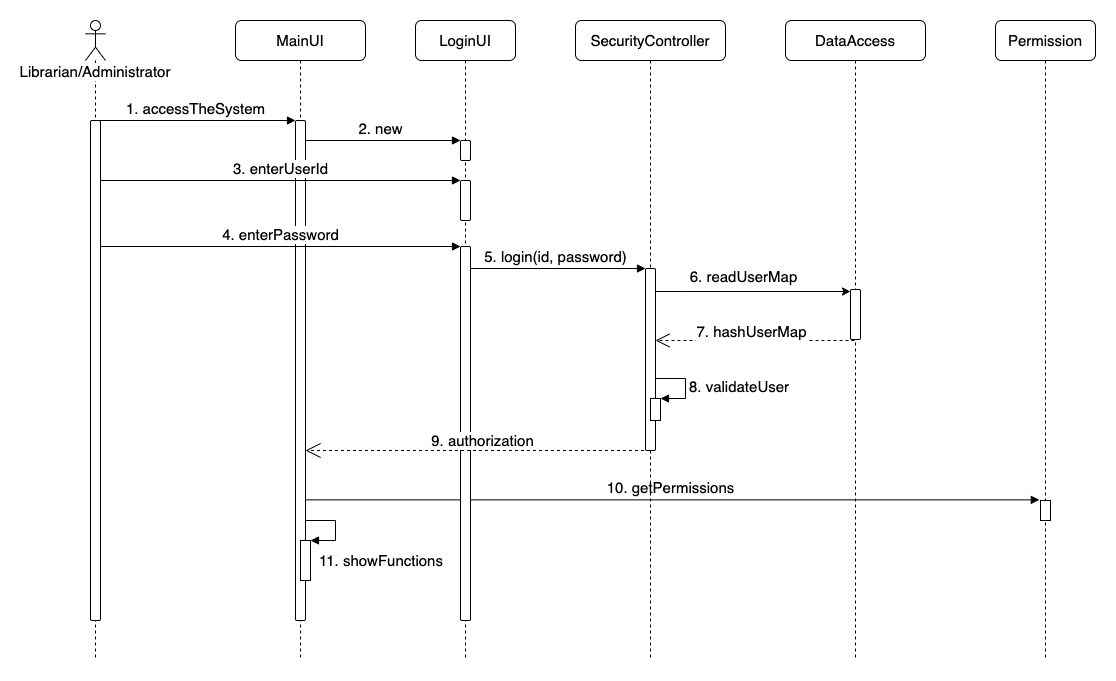

The diagram above was exported from draw.io. Its source (the exported page's mxGraphModel, read from the mxfile embedded in the PNG):
<mxGraphModel dx="973" dy="656" grid="1" gridSize="10" guides="1" tooltips="1" connect="1" arrows="1" fold="1" page="1" pageScale="1" pageWidth="850" pageHeight="1100" math="0" shadow="0">
  <root>
    <mxCell id="0" />
    <mxCell id="1" parent="0" />
    <mxCell id="vdrudklm06fhDzV8uTsP-3" value="2. new" style="html=1;verticalAlign=bottom;endArrow=block;entryX=0;entryY=0;rounded=0;fontSize=15;" parent="1" source="jF8OkUva9RoHfPrsRbQa-4" target="vdrudklm06fhDzV8uTsP-2" edge="1">
      <mxGeometry relative="1" as="geometry">
        <mxPoint x="375" y="160" as="sourcePoint" />
      </mxGeometry>
    </mxCell>
    <mxCell id="CEMpFND5-ZlIWbiartX5-4" value="&lt;font style=&quot;font-size: 15px&quot;&gt;10. getPermissions&lt;/font&gt;" style="html=1;verticalAlign=bottom;endArrow=block;entryX=-0.118;entryY=-0.032;rounded=0;entryDx=0;entryDy=0;entryPerimeter=0;" parent="1" target="CEMpFND5-ZlIWbiartX5-3" edge="1" source="jF8OkUva9RoHfPrsRbQa-4">
      <mxGeometry relative="1" as="geometry">
        <mxPoint x="284.5" y="601" as="sourcePoint" />
        <mxPoint x="885" y="601" as="targetPoint" />
      </mxGeometry>
    </mxCell>
    <mxCell id="jF8OkUva9RoHfPrsRbQa-22" value="5. login(id, password)" style="html=1;verticalAlign=bottom;endArrow=block;entryX=0;entryY=0;rounded=0;fontSize=15;" parent="1" target="jF8OkUva9RoHfPrsRbQa-21" edge="1">
      <mxGeometry relative="1" as="geometry">
        <mxPoint x="449.5" y="288" as="sourcePoint" />
      </mxGeometry>
    </mxCell>
    <mxCell id="jF8OkUva9RoHfPrsRbQa-2" value="Librarian/Administrator" style="shape=umlLifeline;participant=umlActor;perimeter=lifelinePerimeter;whiteSpace=wrap;html=1;container=1;collapsible=0;recursiveResize=0;verticalAlign=top;spacingTop=36;outlineConnect=0;sketch=0;shadow=0;rounded=0;glass=0;gradientColor=none;fontSize=15;spacing=2;labelBackgroundColor=default;" parent="1" vertex="1">
      <mxGeometry x="70" y="40" width="20" height="640" as="geometry" />
    </mxCell>
    <mxCell id="jF8OkUva9RoHfPrsRbQa-9" value="" style="html=1;points=[];perimeter=orthogonalPerimeter;rounded=1;shadow=0;glass=0;sketch=0;fontSize=15;gradientColor=none;" parent="jF8OkUva9RoHfPrsRbQa-2" vertex="1">
      <mxGeometry x="5" y="100" width="10" height="500" as="geometry" />
    </mxCell>
    <mxCell id="jF8OkUva9RoHfPrsRbQa-4" value="MainUI" style="shape=umlLifeline;perimeter=lifelinePerimeter;whiteSpace=wrap;html=1;container=1;collapsible=0;recursiveResize=0;outlineConnect=0;rounded=1;shadow=0;glass=0;sketch=0;fontSize=15;gradientColor=none;" parent="1" vertex="1">
      <mxGeometry x="220" y="40" width="130" height="640" as="geometry" />
    </mxCell>
    <mxCell id="jF8OkUva9RoHfPrsRbQa-6" value="" style="html=1;points=[];perimeter=orthogonalPerimeter;rounded=1;shadow=0;glass=0;sketch=0;fontSize=15;gradientColor=none;" parent="jF8OkUva9RoHfPrsRbQa-4" vertex="1">
      <mxGeometry x="60" y="100" width="10" height="500" as="geometry" />
    </mxCell>
    <mxCell id="CEMpFND5-ZlIWbiartX5-10" value="" style="html=1;points=[];perimeter=orthogonalPerimeter;fontSize=15;" parent="jF8OkUva9RoHfPrsRbQa-4" vertex="1">
      <mxGeometry x="65" y="520" width="10" height="40" as="geometry" />
    </mxCell>
    <mxCell id="CEMpFND5-ZlIWbiartX5-11" value="11. showFunctions" style="edgeStyle=orthogonalEdgeStyle;html=1;align=left;spacingLeft=2;endArrow=block;rounded=0;entryX=1;entryY=0;fontSize=15;" parent="jF8OkUva9RoHfPrsRbQa-4" target="CEMpFND5-ZlIWbiartX5-10" edge="1">
      <mxGeometry x="0.8667" y="20" relative="1" as="geometry">
        <mxPoint x="70" y="500" as="sourcePoint" />
        <Array as="points">
          <mxPoint x="100" y="500" />
        </Array>
        <mxPoint as="offset" />
      </mxGeometry>
    </mxCell>
    <mxCell id="jF8OkUva9RoHfPrsRbQa-7" value="1. accessTheSystem" style="html=1;verticalAlign=bottom;endArrow=block;entryX=0;entryY=0;rounded=0;fontSize=15;" parent="1" source="jF8OkUva9RoHfPrsRbQa-2" target="jF8OkUva9RoHfPrsRbQa-6" edge="1">
      <mxGeometry relative="1" as="geometry">
        <mxPoint x="210" y="140" as="sourcePoint" />
      </mxGeometry>
    </mxCell>
    <mxCell id="jF8OkUva9RoHfPrsRbQa-17" value="SecurityController" style="shape=umlLifeline;perimeter=lifelinePerimeter;whiteSpace=wrap;html=1;container=1;collapsible=0;recursiveResize=0;outlineConnect=0;rounded=1;shadow=0;glass=0;sketch=0;fontSize=15;gradientColor=none;" parent="1" vertex="1">
      <mxGeometry x="560" y="40" width="150" height="640" as="geometry" />
    </mxCell>
    <mxCell id="jF8OkUva9RoHfPrsRbQa-21" value="" style="html=1;points=[];perimeter=orthogonalPerimeter;rounded=1;shadow=0;glass=0;sketch=0;fontSize=15;gradientColor=none;" parent="jF8OkUva9RoHfPrsRbQa-17" vertex="1">
      <mxGeometry x="70" y="248" width="10" height="182" as="geometry" />
    </mxCell>
    <mxCell id="CEMpFND5-ZlIWbiartX5-8" value="" style="html=1;points=[];perimeter=orthogonalPerimeter;fontSize=15;" parent="jF8OkUva9RoHfPrsRbQa-17" vertex="1">
      <mxGeometry x="75" y="378" width="10" height="22" as="geometry" />
    </mxCell>
    <mxCell id="CEMpFND5-ZlIWbiartX5-9" value="8. validateUser" style="edgeStyle=orthogonalEdgeStyle;html=1;align=left;spacingLeft=2;endArrow=block;rounded=0;entryX=1;entryY=0;fontSize=15;" parent="jF8OkUva9RoHfPrsRbQa-17" target="CEMpFND5-ZlIWbiartX5-8" edge="1">
      <mxGeometry relative="1" as="geometry">
        <mxPoint x="80" y="358" as="sourcePoint" />
        <Array as="points">
          <mxPoint x="110" y="358" />
        </Array>
      </mxGeometry>
    </mxCell>
    <mxCell id="jF8OkUva9RoHfPrsRbQa-24" value="DataAccess" style="shape=umlLifeline;perimeter=lifelinePerimeter;whiteSpace=wrap;html=1;container=1;collapsible=0;recursiveResize=0;outlineConnect=0;rounded=1;shadow=0;glass=0;sketch=0;fontSize=15;gradientColor=none;" parent="1" vertex="1">
      <mxGeometry x="770" y="40" width="140" height="640" as="geometry" />
    </mxCell>
    <mxCell id="jF8OkUva9RoHfPrsRbQa-25" value="" style="html=1;points=[];perimeter=orthogonalPerimeter;rounded=1;shadow=0;glass=0;sketch=0;fontSize=15;gradientColor=none;" parent="jF8OkUva9RoHfPrsRbQa-24" vertex="1">
      <mxGeometry x="65" y="269" width="10" height="50" as="geometry" />
    </mxCell>
    <mxCell id="jF8OkUva9RoHfPrsRbQa-26" value="6.&amp;nbsp;readUserMap" style="rounded=0;orthogonalLoop=1;jettySize=auto;html=1;fontSize=15;" parent="1" edge="1">
      <mxGeometry x="-0.0952" y="15" relative="1" as="geometry">
        <Array as="points">
          <mxPoint x="670" y="311" />
        </Array>
        <mxPoint as="offset" />
        <mxPoint x="640" y="311" as="sourcePoint" />
        <mxPoint x="835" y="311" as="targetPoint" />
      </mxGeometry>
    </mxCell>
    <mxCell id="jF8OkUva9RoHfPrsRbQa-27" style="edgeStyle=none;rounded=0;orthogonalLoop=1;jettySize=auto;html=1;fontSize=15;dashed=1;endArrow=open;endFill=0;endSize=12;" parent="1" edge="1">
      <mxGeometry relative="1" as="geometry">
        <mxPoint x="640" y="360" as="targetPoint" />
        <Array as="points">
          <mxPoint x="764" y="360" />
        </Array>
        <mxPoint x="839" y="360" as="sourcePoint" />
      </mxGeometry>
    </mxCell>
    <mxCell id="jF8OkUva9RoHfPrsRbQa-28" value="7. hashUserMap" style="edgeLabel;html=1;align=center;verticalAlign=middle;resizable=0;points=[];fontSize=15;" parent="jF8OkUva9RoHfPrsRbQa-27" vertex="1" connectable="0">
      <mxGeometry x="0.0439" y="-3" relative="1" as="geometry">
        <mxPoint y="-7" as="offset" />
      </mxGeometry>
    </mxCell>
    <mxCell id="CEMpFND5-ZlIWbiartX5-1" value="Permission" style="shape=umlLifeline;perimeter=lifelinePerimeter;whiteSpace=wrap;html=1;container=1;collapsible=0;recursiveResize=0;outlineConnect=0;rounded=1;fontSize=15;" parent="1" vertex="1">
      <mxGeometry x="980" y="40" width="100" height="640" as="geometry" />
    </mxCell>
    <mxCell id="CEMpFND5-ZlIWbiartX5-3" value="" style="html=1;points=[];perimeter=orthogonalPerimeter;" parent="CEMpFND5-ZlIWbiartX5-1" vertex="1">
      <mxGeometry x="45" y="480" width="10" height="20" as="geometry" />
    </mxCell>
    <mxCell id="vdrudklm06fhDzV8uTsP-1" value="LoginUI" style="shape=umlLifeline;perimeter=lifelinePerimeter;whiteSpace=wrap;html=1;container=1;collapsible=0;recursiveResize=0;outlineConnect=0;rounded=1;fontSize=15;" parent="1" vertex="1">
      <mxGeometry x="400" y="40" width="100" height="640" as="geometry" />
    </mxCell>
    <mxCell id="jF8OkUva9RoHfPrsRbQa-10" value="" style="html=1;points=[];perimeter=orthogonalPerimeter;rounded=1;shadow=0;glass=0;sketch=0;fontSize=15;gradientColor=none;" parent="vdrudklm06fhDzV8uTsP-1" vertex="1">
      <mxGeometry x="45" y="160" width="10" height="40" as="geometry" />
    </mxCell>
    <mxCell id="vdrudklm06fhDzV8uTsP-2" value="" style="html=1;points=[];perimeter=orthogonalPerimeter;rounded=1;fontSize=15;" parent="vdrudklm06fhDzV8uTsP-1" vertex="1">
      <mxGeometry x="45" y="120" width="10" height="20" as="geometry" />
    </mxCell>
    <mxCell id="jF8OkUva9RoHfPrsRbQa-13" value="" style="html=1;points=[];perimeter=orthogonalPerimeter;rounded=1;shadow=0;glass=0;sketch=0;fontSize=15;gradientColor=none;" parent="vdrudklm06fhDzV8uTsP-1" vertex="1">
      <mxGeometry x="45" y="226" width="10" height="374" as="geometry" />
    </mxCell>
    <mxCell id="jF8OkUva9RoHfPrsRbQa-31" value="9. authorization" style="edgeStyle=none;rounded=0;orthogonalLoop=1;jettySize=auto;html=1;fontSize=15;dashed=1;endArrow=open;endFill=0;endSize=13;" parent="1" source="jF8OkUva9RoHfPrsRbQa-17" edge="1">
      <mxGeometry x="-0.0256" y="-10" relative="1" as="geometry">
        <mxPoint x="290" y="470" as="targetPoint" />
        <Array as="points">
          <mxPoint x="410" y="470" />
        </Array>
        <mxPoint as="offset" />
        <mxPoint x="491" y="570" as="sourcePoint" />
      </mxGeometry>
    </mxCell>
    <mxCell id="jF8OkUva9RoHfPrsRbQa-11" value="3. enterUserId" style="html=1;verticalAlign=bottom;endArrow=block;entryX=0;entryY=0;rounded=0;fontSize=15;" parent="1" target="jF8OkUva9RoHfPrsRbQa-10" edge="1">
      <mxGeometry relative="1" as="geometry">
        <mxPoint x="85" y="200" as="sourcePoint" />
      </mxGeometry>
    </mxCell>
    <mxCell id="jF8OkUva9RoHfPrsRbQa-14" value="4. enterPassword" style="html=1;verticalAlign=bottom;endArrow=block;entryX=0;entryY=0;rounded=0;fontSize=15;" parent="1" target="jF8OkUva9RoHfPrsRbQa-13" edge="1">
      <mxGeometry relative="1" as="geometry">
        <mxPoint x="85" y="266" as="sourcePoint" />
      </mxGeometry>
    </mxCell>
  </root>
</mxGraphModel>